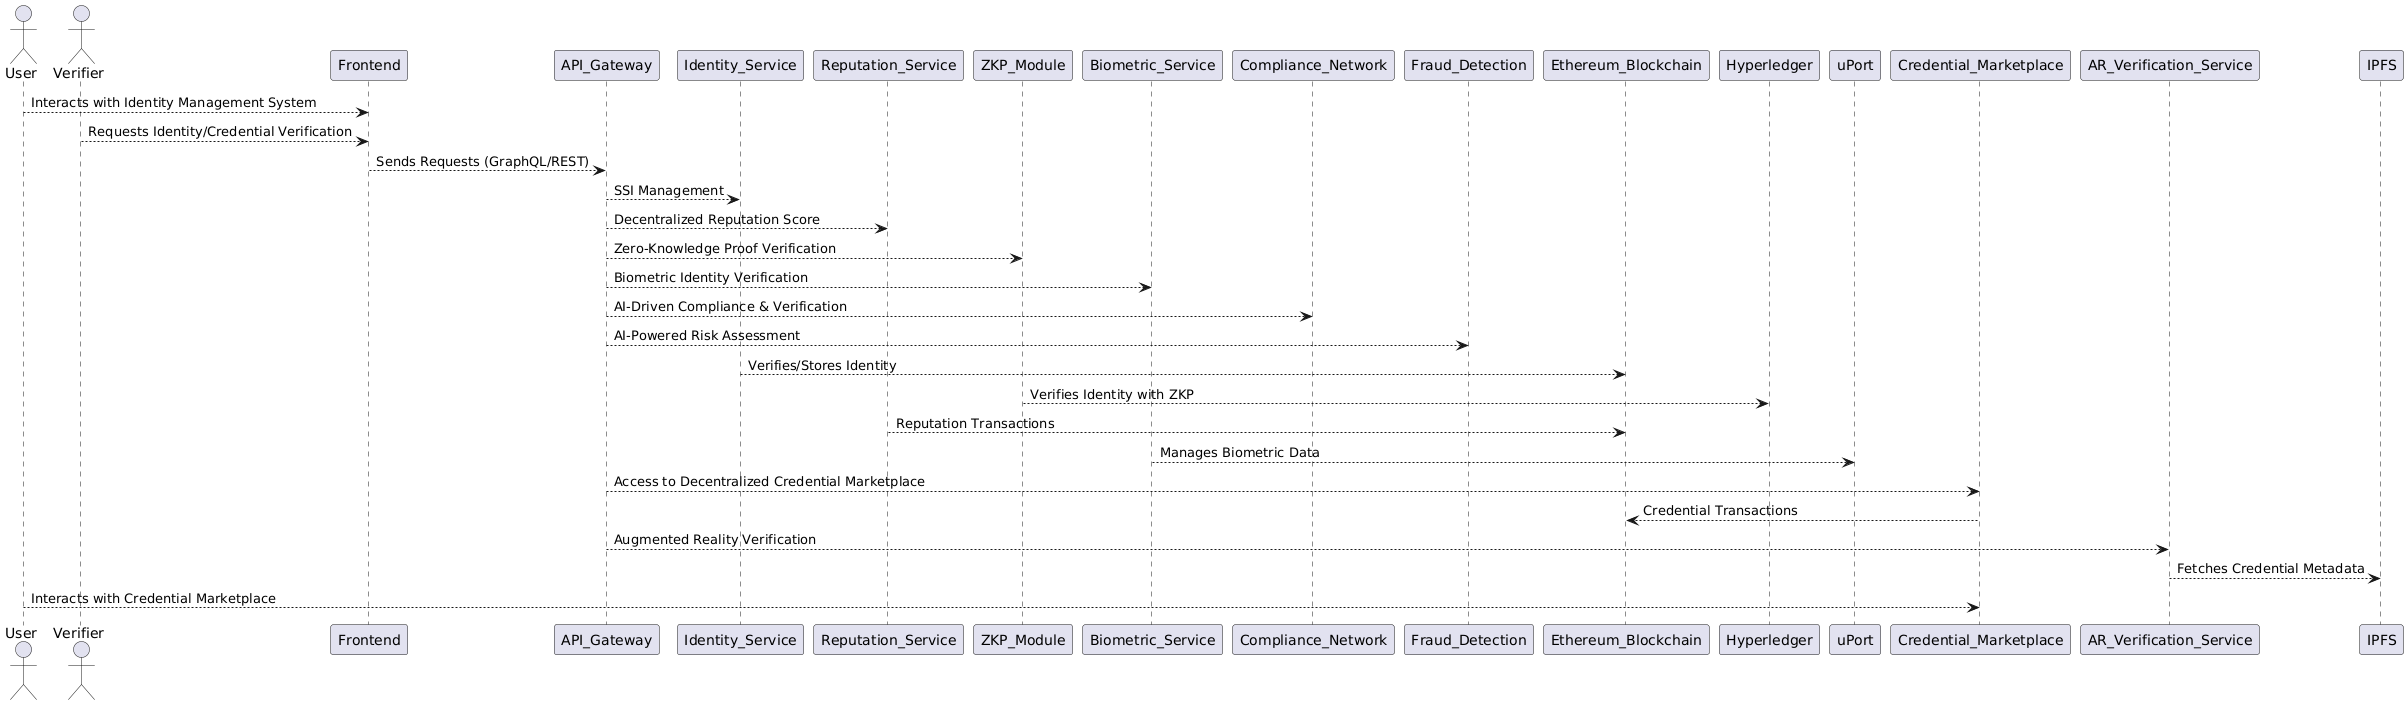

The diagram above was rendered by PlantUML. Its source (embedded in the PNG):
@startuml
actor User
actor Verifier

User --> Frontend : Interacts with Identity Management System
Verifier --> Frontend : Requests Identity/Credential Verification
Frontend --> API_Gateway : Sends Requests (GraphQL/REST)

API_Gateway --> Identity_Service : SSI Management
API_Gateway --> Reputation_Service : Decentralized Reputation Score
API_Gateway --> ZKP_Module : Zero-Knowledge Proof Verification
API_Gateway --> Biometric_Service : Biometric Identity Verification
API_Gateway --> Compliance_Network : AI-Driven Compliance & Verification
API_Gateway --> Fraud_Detection : AI-Powered Risk Assessment

Identity_Service --> Ethereum_Blockchain : Verifies/Stores Identity
ZKP_Module --> Hyperledger : Verifies Identity with ZKP
Reputation_Service --> Ethereum_Blockchain : Reputation Transactions
Biometric_Service --> uPort : Manages Biometric Data

API_Gateway --> Credential_Marketplace : Access to Decentralized Credential Marketplace
Credential_Marketplace --> Ethereum_Blockchain : Credential Transactions
API_Gateway --> AR_Verification_Service : Augmented Reality Verification
AR_Verification_Service --> IPFS : Fetches Credential Metadata

User --> Credential_Marketplace : Interacts with Credential Marketplace
@enduml